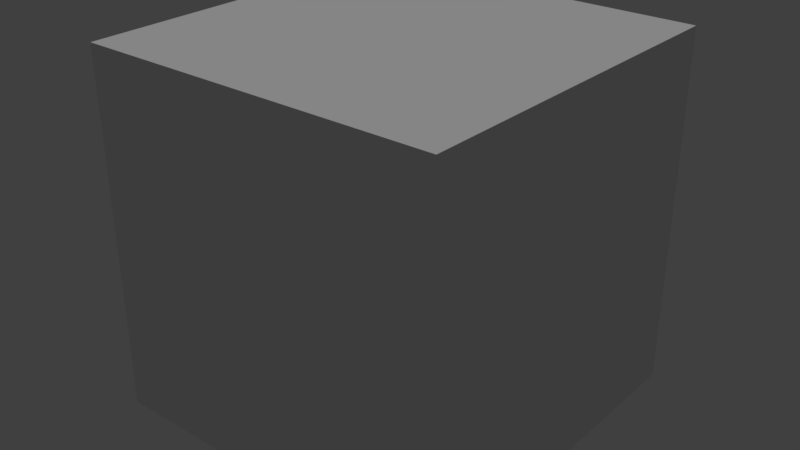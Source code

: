 # Source: test.blend  (saved by Blender 2.79.0; exported with 4.5.12 LTS)
import bpy
from mathutils import Matrix  # noqa: F401  (used for matrix-valued properties, if any)

bpy.ops.wm.read_factory_settings(use_empty=True)
scene = bpy.context.scene
scene.name = 'Scene'

# ---- collections
col_collection_1 = bpy.data.collections.new('Collection 1'); scene.collection.children.link(col_collection_1)

# ---- materials (node trees are filled in below, after node groups)
mat_material_001 = bpy.data.materials.new('Material.001')
mat_material_001.alpha_threshold = 0.0
mat_material_001.use_transparent_shadow = False
mat_material_001.roughness = 0.5
mat_material_001.specular_intensity = 0.2484

# ---- material node trees

# ---- world
world_world = bpy.data.worlds.new('World'); scene.world = world_world
world_world.color = (0.05088, 0.05088, 0.05088)
world_world.use_sun_shadow = False
world_world.sun_shadow_jitter_overblur = 0.0
world_world.cycles.sampling_method = 'MANUAL'

# ---- lights
light_sun = bpy.data.lights.new('Sun', 'SUN')
light_sun.transmission_factor = 0.0
light_sun.angle = 0.1993
light_sun.energy = 0.76
light_sun.shadow_buffer_clip_start = 0.5
light_sun.shadow_soft_size = 0.1
light_sun.shadow_cascade_max_distance = 1000.0

# ---- meshes
me_cube = bpy.data.meshes.new('Cube')
me_cube.from_pydata([(-1.0, -1.0, -1.0), (-1.0, -1.0, 1.0), (-1.0, 1.0, -1.0), (-1.0, 1.0, 1.0), (1.0, -1.0, -1.0), (1.0, -1.0, 1.0), (1.0, 1.0, -1.0), (1.0, 1.0, 1.0)], [], [(0, 1, 3, 2), (2, 3, 7, 6), (6, 7, 5, 4), (4, 5, 1, 0), (2, 6, 4, 0), (7, 3, 1, 5)])
_uv = me_cube.uv_layers.new(name='UVMap')
_uv.uv.foreach_set('vector', [0.0, 0.0, 1.0, 0.0, 1.0, 1.0, 0.0, 1.0, 0.0, 0.0, 1.0, 0.0, 1.0, 1.0, 0.0, 1.0, 0.0, 0.0, 1.0, 0.0, 1.0, 1.0, 0.0, 1.0, 0.0, 0.0, 1.0, 0.0, 1.0, 1.0, 0.0, 1.0, 0.0, 0.0, 1.0, 0.0, 1.0, 1.0, 0.0, 1.0, 0.0, 0.0, 1.0, 0.0, 1.0, 1.0, 0.0, 1.0])
me_cube.materials.append(mat_material_001)
me_cube.use_remesh_preserve_volume = False
me_cube.use_remesh_preserve_attributes = False
me_cube.use_mirror_vertex_groups = False
me_cube.update()

# ---- objects
ob_sun = bpy.data.objects.new('Sun', light_sun)
ob_cube = bpy.data.objects.new('Cube', me_cube)

# ---- transforms, parenting, visibility, modifiers, constraints
ob_sun.location = (4.173, 0.9257, 6.021)
ob_sun.lineart.crease_threshold = 0.0
ob_cube.location = (-0.423, 0.5106, 4.173e-05)
ob_cube.lineart.crease_threshold = 0.0

# ---- collection membership
col_collection_1.objects.link(ob_sun)
col_collection_1.objects.link(ob_cube)

# ---- scene / render settings (as saved in the file)
scene.frame_start = 1; scene.frame_end = 250; scene.frame_set(1)
scene.render.engine = 'BLENDER_EEVEE_NEXT'
scene.render.resolution_percentage = 50
scene.render.dither_intensity = 0.0
scene.cycles.use_denoising = False
scene.cycles.samples = 128
scene.cycles.sampling_pattern = 'TABULATED_SOBOL'
scene.cycles.use_adaptive_sampling = False
scene.cycles.use_light_tree = False
scene.cycles.blur_glossy = 0.0
scene.cycles.sample_clamp_indirect = 0.0
scene.view_settings.view_transform = 'Standard'
bpy.context.view_layer.update()

# ---- added for rendering (the .blend has no active camera): camera
cam_auto = bpy.data.cameras.new('AutoCamera')
cam_auto.lens = 50.0
cam_auto.sensor_width = 36.0
cam_auto.clip_end = 1000.0
ob_auto_camera = bpy.data.objects.new('AutoCamera', cam_auto)
scene.collection.objects.link(ob_auto_camera)
ob_auto_camera.location = (2.78211, -3.33551, 2.5641)
ob_auto_camera.rotation_euler = (1.09748, -7.21219e-08, 0.694738)
scene.camera = ob_auto_camera
bpy.context.view_layer.update()
